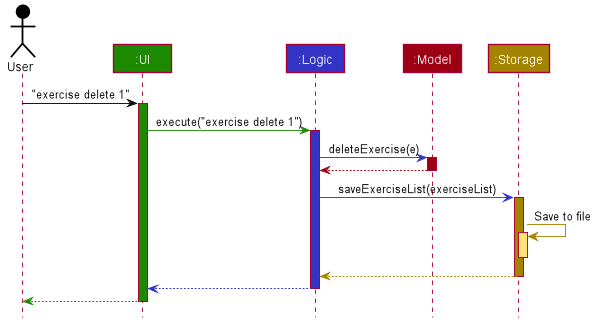

The diagram above was rendered by PlantUML. Its source (embedded in the PNG):
@startuml








skinparam BackgroundColor #FFFFFFF

skinparam Shadowing false

skinparam Class {
    FontColor #FFFFFF
    BorderThickness 1
    BorderColor #FFFFFF
    StereotypeFontColor #FFFFFF
    FontName Arial
}

skinparam Actor {
    BorderColor #000000
    Color #000000
    FontName Arial
}

skinparam Sequence {
    MessageAlign center
    BoxFontSize 15
    BoxPadding 0
    BoxFontColor #FFFFFF
    FontName Arial
}

skinparam Participant {
    FontColor #FFFFFFF
    Padding 20
}

skinparam MinClassWidth 50
skinparam ParticipantPadding 10
skinparam Shadowing false
skinparam DefaultTextAlignment center
skinparam packageStyle Rectangle

hide footbox
hide members
hide circle

Actor User as user #000000
Participant ":UI" as ui #1D8900
Participant ":Logic" as logic #3333C4
Participant ":Model" as model #9D0012
Participant ":Storage" as storage #A38300

user -[#000000]> ui : "exercise delete 1"
activate ui #1D8900

ui -[#1D8900]> logic : execute("exercise delete 1")
activate logic #3333C4

logic -[#3333C4]> model : deleteExercise(e)
activate model #9D0012

model -[#9D0012]-> logic
deactivate model

logic -[#3333C4]> storage : saveExerciseList(exerciseList)
activate storage #A38300

storage -[#A38300]> storage : Save to file
activate storage #FFE374
deactivate storage

storage --[#A38300]> logic
deactivate storage

logic --[#3333C4]> ui
deactivate logic

ui--[#1D8900]> user
deactivate ui
@enduml